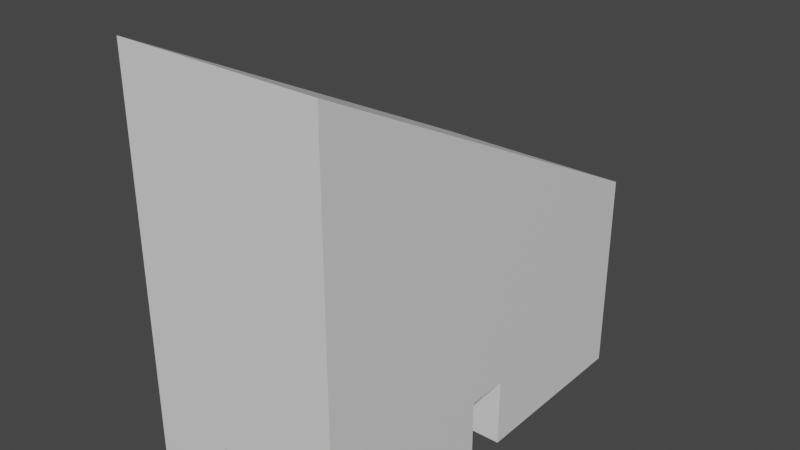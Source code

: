 # Source: 3_track_ready.blend  (saved by Blender 5.0.119; exported with 4.5.12 LTS)
import bpy
from mathutils import Matrix  # noqa: F401  (used for matrix-valued properties, if any)

bpy.ops.wm.read_factory_settings(use_empty=True)
scene = bpy.context.scene
scene.name = 'Scene'

# ---- collections
col_collection = bpy.data.collections.new('Collection'); scene.collection.children.link(col_collection)

# ---- materials (node trees are filled in below, after node groups)
mat_material_001 = bpy.data.materials.new('Material.001')
mat_material_001.alpha_threshold = 0.0
mat_material_001.use_backface_culling_lightprobe_volume = False
mat_material_001.use_transparent_shadow = False
mat_material_001.roughness = 0.5
mat_material_001.line_color = (0.0, 0.0, 0.0, 1.0)

# ---- material node trees
mat_material_001.use_nodes = True; mat_material_001.node_tree.nodes.clear()
_N = mat_material_001.node_tree.nodes; _L = mat_material_001.node_tree.links
n0 = _N.new('ShaderNodeOutputMaterial'); n0.name = 'Material Output'; n0.location = (300, 300)
n1 = _N.new('ShaderNodeBsdfPrincipled'); n1.name = 'Principled BSDF'; n1.location = (10, 300)
n1.distribution = 'GGX'
n1.subsurface_method = 'RANDOM_WALK_SKIN'
n1.inputs[3].default_value = 1.45
n1.inputs[27].default_value = (0.0, 0.0, 0.0, 1.0)
n1.inputs[28].default_value = 1.0
_L.new(n1.outputs[0], n0.inputs[0])
n0.is_active_output = True

# ---- world
world_world = bpy.data.worlds.new('World'); scene.world = world_world
world_world.use_nodes = True; world_world.node_tree.nodes.clear()
_N = world_world.node_tree.nodes; _L = world_world.node_tree.links
n0 = _N.new('ShaderNodeOutputWorld'); n0.name = 'World Output'; n0.location = (300, 300)
n1 = _N.new('ShaderNodeBackground'); n1.name = 'Background'; n1.location = (10, 300)
n1.inputs[0].default_value = (0.05088, 0.05088, 0.05088, 1.0)
_L.new(n1.outputs[0], n0.inputs[0])
n0.is_active_output = True
world_world.color = (0.05088, 0.05088, 0.05088)
world_world.use_sun_shadow = False
world_world.sun_shadow_jitter_overblur = 0.0

# ---- meshes
me_cube_001 = bpy.data.meshes.new('Cube.001')
me_cube_001.from_pydata([(0.075, 0.15, 0.15), (0.075, 0.15, 0.0), (0.075, -0.15, 0.3), (0.075, -0.15, 0.0), (-0.075, 0.15, 0.0), (-0.075, -0.15, 0.3), (-0.075, -0.15, 0.0), (0.015, 0.15, 0.0), (-0.015, 0.15, 0.0), (-0.015, -0.15, 0.0), (0.015, -0.15, 0.0), (-0.045, 0.12, 7.451e-09), (-0.045, 0.09, 1.49e-08), (-0.045, -0.09, 1.49e-08), (-0.045, -0.12, 7.451e-09), (-0.015, 0.12, 7.451e-09), (-0.015, -0.12, 7.451e-09), (0.015, 0.12, 7.451e-09), (0.015, -0.12, 7.451e-09), (0.045, 0.12, 7.451e-09), (0.045, 0.09, 1.49e-08), (0.045, -0.09, 1.49e-08), (0.045, -0.12, 7.451e-09), (-0.075, 0.015, 1.49e-08), (-0.075, -0.015, 1.49e-08), (0.075, -0.015, 1.49e-08), (0.075, 0.015, 1.49e-08), (-0.045, 0.045, 1.49e-08), (-0.045, 0.015, 1.49e-08), (-0.045, -0.015, 1.49e-08), (-0.045, -0.045, 1.49e-08), (-0.015, 0.045, 1.49e-08), (-0.015, -0.045, 1.49e-08), (0.015, 0.045, 1.49e-08), (0.015, -0.045, 1.49e-08), (0.045, 0.045, 1.49e-08), (0.045, 0.015, 1.49e-08), (0.045, -0.015, 1.49e-08), (0.045, -0.045, 1.49e-08), (0.015, 0.15, 0.05), (-0.015, 0.15, 0.05), (-0.015, -0.15, 0.05), (0.015, -0.15, 0.05), (-0.015, -0.12, 0.05), (0.015, -0.12, 0.05), (-0.045, 0.12, 0.05), (-0.045, 0.09, 0.05), (-0.045, -0.09, 0.05), (-0.045, -0.12, 0.05), (-0.015, 0.12, 0.05), (0.015, 0.12, 0.05), (0.045, 0.12, 0.05), (0.045, 0.09, 0.05), (0.045, -0.09, 0.05), (0.045, -0.12, 0.05), (-0.075, 0.015, 0.05), (-0.075, -0.015, 0.05), (0.075, -0.015, 0.05), (0.075, 0.015, 0.05), (-0.045, 0.045, 0.05), (-0.045, 0.015, 0.05), (-0.045, -0.015, 0.05), (-0.045, -0.045, 0.05), (-0.015, 0.045, 0.05), (-0.015, -0.045, 0.05), (0.015, 0.045, 0.05), (0.015, -0.045, 0.05), (0.045, 0.045, 0.05), (0.045, 0.015, 0.05), (0.045, -0.015, 0.05), (0.045, -0.045, 0.05), (-0.075, 0.15, 0.15)], [], [(3, 10, 18, 22, 21, 13, 14, 16, 9, 6, 24, 29, 30, 32, 31, 27, 28, 23, 4, 8, 15, 11, 12, 20, 19, 17, 7, 1, 26, 36, 35, 33, 34, 38, 37, 25), (29, 24, 56, 61), (0, 2, 3, 25, 57, 58, 26, 1), (38, 34, 66, 70), (23, 28, 60, 55), (22, 18, 44, 54), (55, 60, 59, 63, 64, 62, 61, 56), (0, 1, 7, 39, 40, 8, 4, 71), (33, 35, 67, 65), (7, 17, 50, 39), (17, 19, 51, 50), (16, 14, 48, 43), (30, 29, 61, 62), (33, 65, 66, 34), (68, 58, 57, 69, 70, 66, 65, 67), (21, 53, 47, 13), (50, 51, 52, 46, 45, 49, 40, 39), (44, 42, 41, 43, 48, 47, 53, 54), (19, 20, 52, 51), (20, 12, 46, 52), (9, 16, 43, 41), (27, 31, 63, 59), (18, 10, 42, 44), (12, 11, 45, 46), (21, 22, 54, 53), (35, 36, 68, 67), (11, 15, 49, 45), (36, 26, 58, 68), (14, 13, 47, 48), (28, 27, 59, 60), (31, 32, 64, 63), (32, 30, 62, 64), (37, 38, 70, 69), (25, 37, 69, 57), (15, 8, 40, 49), (71, 4, 23, 55, 56, 24, 6, 5), (71, 5, 2, 0), (5, 6, 9, 41, 42, 10, 3, 2)])
_uv = me_cube_001.uv_layers.new(name='UVMap')
_uv.uv.foreach_set('vector', [0.375, 0.75, 0.275, 0.75, 0.275, 0.7, 0.325, 0.7, 0.325, 0.65, 0.175, 0.65, 0.175, 0.7, 0.225, 0.7, 0.225, 0.75, 0.125, 0.75, 0.125, 0.63, 0.175, 0.63, 0.175, 0.64, 0.225, 0.64, 0.225, 0.61, 0.175, 0.61, 0.175, 0.62, 0.125, 0.62, 0.125, 0.5, 0.225, 0.5, 0.225, 0.55, 0.175, 0.55, 0.175, 0.6, 0.325, 0.6, 0.325, 0.55, 0.275, 0.55, 0.275, 0.5, 0.375, 0.5, 0.375, 0.62, 0.325, 0.62, 0.325, 0.61, 0.275, 0.61, 0.275, 0.64, 0.325, 0.64, 0.325, 0.63, 0.375, 0.63, 0.175, 0.63, 0.125, 0.63, 0.125, 0.63, 0.175, 0.63, 0.625, 0.5, 0.625, 0.75, 0.375, 0.75, 0.375, 0.63, 0.375, 0.63, 0.4583, 0.62, 0.375, 0.62, 0.375, 0.5, 0.325, 0.64, 0.275, 0.64, 0.275, 0.64, 0.325, 0.64, 0.125, 0.62, 0.175, 0.62, 0.175, 0.62, 0.125, 0.62, 0.325, 0.7, 0.275, 0.7, 0.275, 0.7, 0.325, 0.7, 0.125, 0.62, 0.175, 0.62, 0.175, 0.61, 0.225, 0.61, 0.225, 0.64, 0.175, 0.64, 0.175, 0.63, 0.125, 0.63, 0.625, 0.5, 0.375, 0.5, 0.375, 0.4, 0.375, 0.4, 0.4583, 0.35, 0.375, 0.35, 0.375, 0.25, 0.625, 0.25, 0.275, 0.61, 0.325, 0.61, 0.325, 0.61, 0.275, 0.61, 0.275, 0.5, 0.275, 0.55, 0.275, 0.55, 0.275, 0.5, 0.275, 0.55, 0.325, 0.55, 0.325, 0.55, 0.275, 0.55, 0.225, 0.7, 0.175, 0.7, 0.175, 0.7, 0.225, 0.7, 0.175, 0.64, 0.175, 0.63, 0.175, 0.63, 0.175, 0.64, 0.275, 0.61, 0.275, 0.61, 0.275, 0.64, 0.275, 0.64, 0.325, 0.62, 0.375, 0.62, 0.375, 0.63, 0.325, 0.63, 0.325, 0.64, 0.275, 0.64, 0.275, 0.61, 0.325, 0.61, 0.325, 0.65, 0.325, 0.65, 0.175, 0.65, 0.175, 0.65, 0.275, 0.55, 0.325, 0.55, 0.325, 0.6, 0.175, 0.6, 0.175, 0.55, 0.225, 0.55, 0.225, 0.5, 0.275, 0.5, 0.275, 0.7, 0.275, 0.75, 0.225, 0.75, 0.225, 0.7, 0.175, 0.7, 0.175, 0.65, 0.325, 0.65, 0.325, 0.7, 0.325, 0.55, 0.325, 0.6, 0.325, 0.6, 0.325, 0.55, 0.325, 0.6, 0.175, 0.6, 0.175, 0.6, 0.325, 0.6, 0.225, 0.75, 0.225, 0.7, 0.225, 0.7, 0.225, 0.75, 0.175, 0.61, 0.225, 0.61, 0.225, 0.61, 0.175, 0.61, 0.275, 0.7, 0.275, 0.75, 0.275, 0.75, 0.275, 0.7, 0.175, 0.6, 0.175, 0.55, 0.175, 0.55, 0.175, 0.6, 0.325, 0.65, 0.325, 0.7, 0.325, 0.7, 0.325, 0.65, 0.325, 0.61, 0.325, 0.62, 0.325, 0.62, 0.325, 0.61, 0.175, 0.55, 0.225, 0.55, 0.225, 0.55, 0.175, 0.55, 0.325, 0.62, 0.375, 0.62, 0.375, 0.62, 0.325, 0.62, 0.175, 0.7, 0.175, 0.65, 0.175, 0.65, 0.175, 0.7, 0.175, 0.62, 0.175, 0.61, 0.175, 0.61, 0.175, 0.62, 0.225, 0.61, 0.225, 0.64, 0.225, 0.64, 0.225, 0.61, 0.225, 0.64, 0.175, 0.64, 0.175, 0.64, 0.225, 0.64, 0.325, 0.63, 0.325, 0.64, 0.325, 0.64, 0.325, 0.63, 0.375, 0.63, 0.325, 0.63, 0.325, 0.63, 0.375, 0.63, 0.225, 0.55, 0.225, 0.5, 0.225, 0.5, 0.225, 0.55, 0.625, 0.25, 0.375, 0.25, 0.375, 0.13, 0.375, 0.13, 0.4583, 0.12, 0.375, 0.12, 0.375, 0.0, 0.625, 0.0, 0.875, 0.7, 0.875, 0.75, 0.625, 0.75, 0.625, 0.5, 0.625, 1.0, 0.375, 1.0, 0.375, 0.9, 0.375, 0.9, 0.4583, 0.85, 0.375, 0.85, 0.375, 0.75, 0.625, 0.75])
me_cube_001.materials.append(mat_material_001)
me_cube_001.use_mirror_vertex_groups = False
me_cube_001.update()

# ---- objects
ob_middle_cube = bpy.data.objects.new('Middle cube', me_cube_001)

# ---- transforms, parenting, visibility, modifiers, constraints
ob_middle_cube.location = (0.0, 0.0, 0.0)
ob_middle_cube.lock_rotations_4d = False
ob_middle_cube.empty_display_type = 'ARROWS'
ob_middle_cube.lineart.crease_threshold = 0.0

# ---- collection membership
col_collection.objects.link(ob_middle_cube)

# ---- scene / render settings (as saved in the file)
scene.frame_start = 1; scene.frame_end = 250; scene.frame_set(1)
scene.render.engine = 'BLENDER_EEVEE_NEXT'
scene.render.bake_bias = 0.0
scene.render.bake_samples = 0
scene.cycles.sampling_pattern = 'TABULATED_SOBOL'
scene.view_settings.view_transform = 'Filmic'
bpy.context.view_layer.update()

# ---- added for rendering (the .blend has no active camera and no usable light): camera, sun
cam_auto = bpy.data.cameras.new('AutoCamera')
cam_auto.lens = 50.0
cam_auto.sensor_width = 36.0
cam_auto.clip_end = 1000.0
ob_auto_camera = bpy.data.objects.new('AutoCamera', cam_auto)
scene.collection.objects.link(ob_auto_camera)
ob_auto_camera.location = (0.416351, -0.499621, 0.483081)
ob_auto_camera.rotation_euler = (1.09748, -7.21219e-08, 0.694738)
scene.camera = ob_auto_camera
light_auto_sun = bpy.data.lights.new('AutoSun', 'SUN')
light_auto_sun.energy = 3.0
light_auto_sun.angle = 0.0523599
ob_auto_sun = bpy.data.objects.new('AutoSun', light_auto_sun)
scene.collection.objects.link(ob_auto_sun)
ob_auto_sun.rotation_euler = (0.872665, 0.174533, 0.523599)
bpy.context.view_layer.update()
